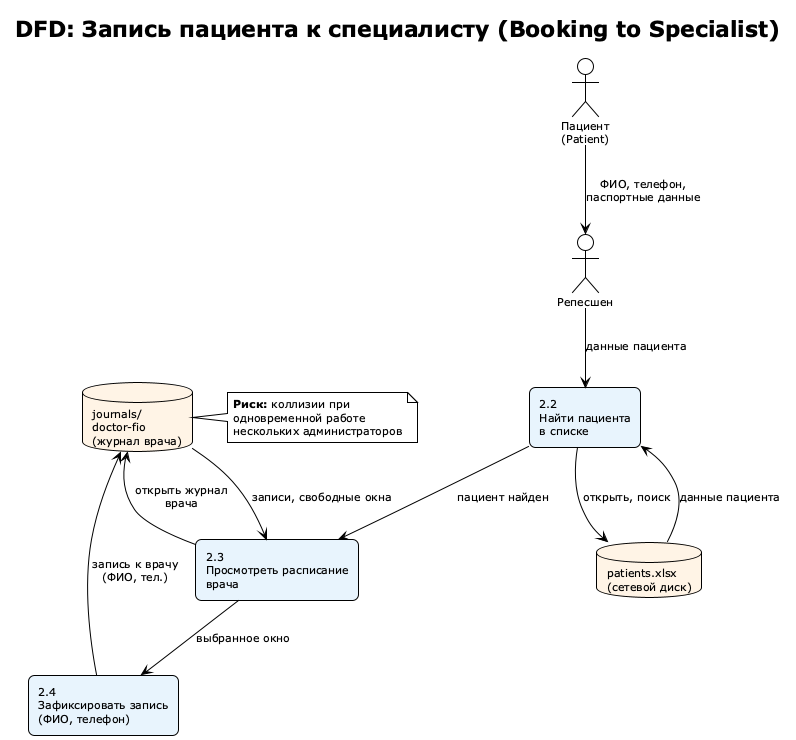

The diagram above was rendered by PlantUML. Its source (embedded in the PNG):
@startuml Task1-DFD-2-Booking
!theme plain
title DFD: Запись пациента к специалисту (Booking to Specialist)

skinparam defaultFontSize 11
skinparam rectangle {
  roundCorner 12
  backgroundColor #E8F4FD
}
skinparam database {
  backgroundColor #FFF4E6
}

actor "Пациент\n(Patient)" as Patient
actor "Репесшен" as Admin

rectangle "2.2\nНайти пациента\nв списке" as P2 #E8F4FD
rectangle "2.3\nПросмотреть расписание\nврача" as P3 #E8F4FD
rectangle "2.4\nЗафиксировать запись\n(ФИО, телефон)" as P4 #E8F4FD

database "patients.xlsx\n(сетевой диск)" as D1
database "journals/\ndoctor-fio\n(журнал врача)" as D2

Patient --> Admin : ФИО, телефон,\nпаспортные данные

Admin --> P2: данные пациента

P2 --> D1 : открыть, поиск
D1 --> P2 : данные пациента

P2 --> P3 : пациент найден

P3 --> D2 : открыть журнал\nврача
D2 --> P3 : записи, свободные окна

P3 --> P4 : выбранное окно

P4 --> D2 : запись к врачу\n(ФИО, тел.)

note right of D2
  **Риск:** коллизии при
  одновременной работе
  нескольких администраторов
end note

@enduml